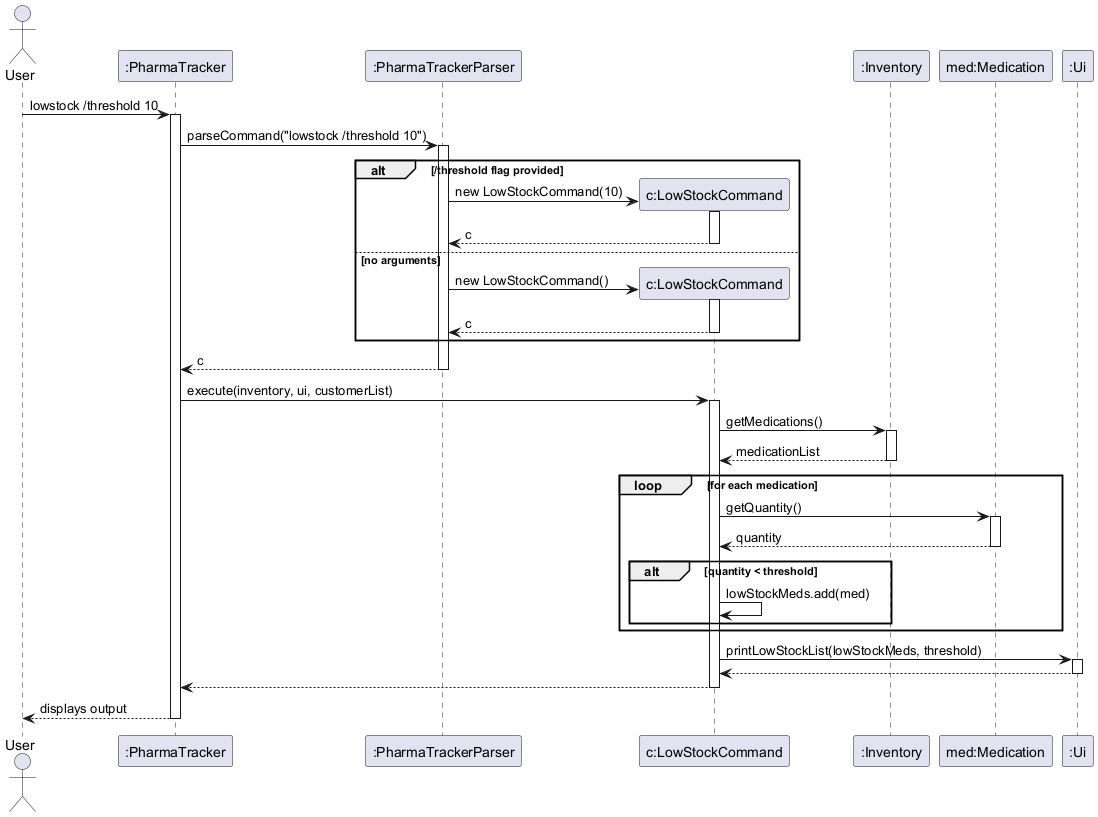

The diagram above was rendered by PlantUML. Its source (embedded in the PNG):
@startuml
actor User
participant ":PharmaTracker" as PharmaTracker
participant ":PharmaTrackerParser" as PharmaTrackerParser
participant "c:LowStockCommand" as LowStockCommand
participant ":Inventory" as Inventory
participant "med:Medication" as Medication
participant ":Ui" as Ui

User -> PharmaTracker : lowstock /threshold 10
activate PharmaTracker

PharmaTracker -> PharmaTrackerParser : parseCommand("lowstock /threshold 10")
activate PharmaTrackerParser

alt /threshold flag provided
    create LowStockCommand
    PharmaTrackerParser -> LowStockCommand : new LowStockCommand(10)
    activate LowStockCommand
    return c
else no arguments
    create LowStockCommand
    PharmaTrackerParser -> LowStockCommand : new LowStockCommand()
    activate LowStockCommand
    return c
end

return c

PharmaTracker -> LowStockCommand : execute(inventory, ui, customerList)
activate LowStockCommand

LowStockCommand -> Inventory : getMedications()
activate Inventory
return medicationList

loop for each medication
    LowStockCommand -> Medication : getQuantity()
    activate Medication
    return quantity

    alt quantity < threshold
        LowStockCommand -> LowStockCommand : lowStockMeds.add(med)
    end
end

LowStockCommand -> Ui : printLowStockList(lowStockMeds, threshold)
activate Ui
return

return

PharmaTracker --> User : displays output
deactivate PharmaTracker
@enduml